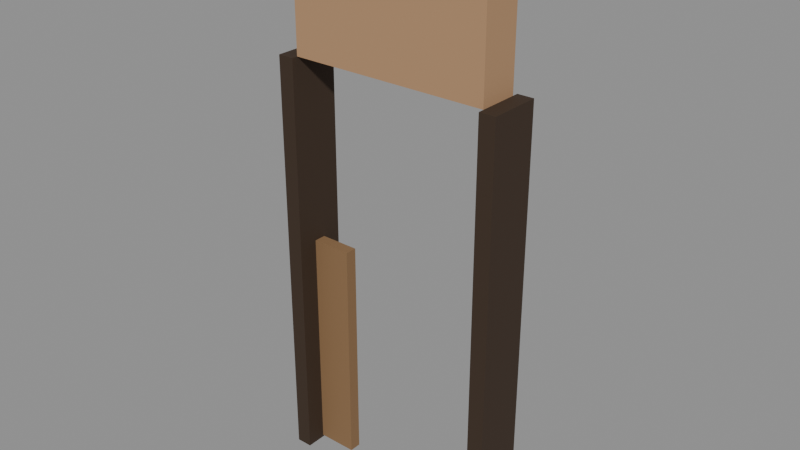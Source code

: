 # Source: ENV_Cabin_Door_A_Broken.blend  (saved by Blender 5.2.44; exported with 4.5.12 LTS)
import bpy
from mathutils import Matrix  # noqa: F401  (used for matrix-valued properties, if any)

bpy.ops.wm.read_factory_settings(use_empty=True)
scene = bpy.context.scene
scene.name = 'Scene'

# ---- collections
col_assets = bpy.data.collections.new('Assets'); scene.collection.children.link(col_assets)

# ---- materials (node trees are filled in below, after node groups)
mat_mat_wood_door = bpy.data.materials.new('MAT_Wood_Door')
mat_mat_wood_trim = bpy.data.materials.new('MAT_Wood_Trim')
mat_mat_wood_cabin_ext = bpy.data.materials.new('MAT_Wood_Cabin_Ext')

# ---- material node trees
mat_mat_wood_door.use_nodes = True; mat_mat_wood_door.node_tree.nodes.clear()
_N = mat_mat_wood_door.node_tree.nodes; _L = mat_mat_wood_door.node_tree.links
n0 = _N.new('ShaderNodeBsdfPrincipled'); n0.name = 'Principled BSDF'; n0.location = (-200, 100)
n0.inputs[0].default_value = (0.2542, 0.1441, 0.0648, 1.0)
n0.inputs[2].default_value = 0.75
n0.inputs[10].default_value = 0.005
n1 = _N.new('ShaderNodeOutputMaterial'); n1.name = 'Material Output'; n1.location = (200, 100)
_L.new(n0.outputs[0], n1.inputs[0])
n1.is_active_output = True
mat_mat_wood_trim.use_nodes = True; mat_mat_wood_trim.node_tree.nodes.clear()
_N = mat_mat_wood_trim.node_tree.nodes; _L = mat_mat_wood_trim.node_tree.links
n0 = _N.new('ShaderNodeBsdfPrincipled'); n0.name = 'Principled BSDF'; n0.location = (-200, 100)
n0.inputs[0].default_value = (0.04231, 0.02315, 0.01161, 1.0)
n0.inputs[2].default_value = 0.8
n0.inputs[10].default_value = 0.005
n1 = _N.new('ShaderNodeOutputMaterial'); n1.name = 'Material Output'; n1.location = (200, 100)
_L.new(n0.outputs[0], n1.inputs[0])
n1.is_active_output = True
mat_mat_wood_cabin_ext.use_nodes = True; mat_mat_wood_cabin_ext.node_tree.nodes.clear()
_N = mat_mat_wood_cabin_ext.node_tree.nodes; _L = mat_mat_wood_cabin_ext.node_tree.links
n0 = _N.new('ShaderNodeBsdfPrincipled'); n0.name = 'Principled BSDF'; n0.location = (-200, 100)
n0.inputs[0].default_value = (0.4342, 0.2542, 0.1329, 1.0)
n0.inputs[2].default_value = 0.85
n0.inputs[10].default_value = 0.005
n1 = _N.new('ShaderNodeOutputMaterial'); n1.name = 'Material Output'; n1.location = (200, 100)
_L.new(n0.outputs[0], n1.inputs[0])
n1.is_active_output = True

# ---- meshes
me_env_cabin_door_a_broken_stub_mesh = bpy.data.meshes.new('ENV_Cabin_Door_A_Broken_Stub_Mesh')
me_env_cabin_door_a_broken_stub_mesh.from_pydata([(0.0, -0.03, 0.0105), (0.0, -0.03, 1.165), (0.0, 0.03, 0.0105), (0.0, 0.03, 1.165), (0.2, -0.03, 0.0105), (0.2, -0.03, 1.165), (0.2, 0.03, 0.0105), (0.2, 0.03, 1.165)], [], [(0, 1, 3, 2), (2, 3, 7, 6), (6, 7, 5, 4), (4, 5, 1, 0), (2, 6, 4, 0), (7, 3, 1, 5)])
me_env_cabin_door_a_broken_stub_mesh.materials.append(mat_mat_wood_door)
me_env_cabin_door_a_broken_stub_mesh.update()
me_env_cabin_door_a_broken_post0_mesh = bpy.data.meshes.new('ENV_Cabin_Door_A_Broken_Post0_Mesh')
me_env_cabin_door_a_broken_post0_mesh.from_pydata([(-0.08, -0.13, 0.0), (-0.08, -0.13, 2.1), (-0.08, 0.13, 0.0), (-0.08, 0.13, 2.1), (0.0, -0.13, 0.0), (0.0, -0.13, 2.1), (0.0, 0.13, 0.0), (0.0, 0.13, 2.1)], [], [(0, 1, 3, 2), (2, 3, 7, 6), (6, 7, 5, 4), (4, 5, 1, 0), (2, 6, 4, 0), (7, 3, 1, 5)])
me_env_cabin_door_a_broken_post0_mesh.materials.append(mat_mat_wood_trim)
me_env_cabin_door_a_broken_post0_mesh.update()
me_env_cabin_door_a_broken_post1_mesh = bpy.data.meshes.new('ENV_Cabin_Door_A_Broken_Post1_Mesh')
me_env_cabin_door_a_broken_post1_mesh.from_pydata([(1.0, -0.13, 0.0), (1.0, -0.13, 2.1), (1.0, 0.13, 0.0), (1.0, 0.13, 2.1), (1.08, -0.13, 0.0), (1.08, -0.13, 2.1), (1.08, 0.13, 0.0), (1.08, 0.13, 2.1)], [], [(0, 1, 3, 2), (2, 3, 7, 6), (6, 7, 5, 4), (4, 5, 1, 0), (2, 6, 4, 0), (7, 3, 1, 5)])
me_env_cabin_door_a_broken_post1_mesh.materials.append(mat_mat_wood_trim)
me_env_cabin_door_a_broken_post1_mesh.update()
me_env_cabin_door_a_broken_lintel_mesh = bpy.data.meshes.new('ENV_Cabin_Door_A_Broken_Lintel_Mesh')
me_env_cabin_door_a_broken_lintel_mesh.from_pydata([(0.0, -0.1, 2.1), (0.0, -0.1, 2.8), (0.0, 0.1, 2.1), (0.0, 0.1, 2.8), (1.0, -0.1, 2.1), (1.0, -0.1, 2.8), (1.0, 0.1, 2.1), (1.0, 0.1, 2.8)], [], [(0, 1, 3, 2), (2, 3, 7, 6), (6, 7, 5, 4), (4, 5, 1, 0), (2, 6, 4, 0), (7, 3, 1, 5)])
me_env_cabin_door_a_broken_lintel_mesh.materials.append(mat_mat_wood_cabin_ext)
me_env_cabin_door_a_broken_lintel_mesh.update()

# ---- objects
ob_env_cabin_door_a_broken = bpy.data.objects.new('ENV_Cabin_Door_A_Broken', None)
ob_env_cabin_door_a_broken_stub = bpy.data.objects.new('ENV_Cabin_Door_A_Broken_Stub', me_env_cabin_door_a_broken_stub_mesh)
ob_env_cabin_door_a_broken_post0 = bpy.data.objects.new('ENV_Cabin_Door_A_Broken_Post0', me_env_cabin_door_a_broken_post0_mesh)
ob_env_cabin_door_a_broken_post1 = bpy.data.objects.new('ENV_Cabin_Door_A_Broken_Post1', me_env_cabin_door_a_broken_post1_mesh)
ob_env_cabin_door_a_broken_lintel = bpy.data.objects.new('ENV_Cabin_Door_A_Broken_Lintel', me_env_cabin_door_a_broken_lintel_mesh)

# ---- transforms, parenting, visibility, modifiers, constraints
ob_env_cabin_door_a_broken.location = (0.0, 0.0, 0.0)
ob_env_cabin_door_a_broken.empty_display_size = 0.05
ob_env_cabin_door_a_broken_stub.parent = ob_env_cabin_door_a_broken
ob_env_cabin_door_a_broken_stub.location = (0.0, 0.0, 0.0)
ob_env_cabin_door_a_broken_post0.parent = ob_env_cabin_door_a_broken
ob_env_cabin_door_a_broken_post0.location = (0.0, 0.0, 0.0)
ob_env_cabin_door_a_broken_post1.parent = ob_env_cabin_door_a_broken
ob_env_cabin_door_a_broken_post1.location = (0.0, 0.0, 0.0)
ob_env_cabin_door_a_broken_lintel.parent = ob_env_cabin_door_a_broken
ob_env_cabin_door_a_broken_lintel.location = (0.0, 0.0, 0.0)

# ---- collection membership
col_assets.objects.link(ob_env_cabin_door_a_broken)
col_assets.objects.link(ob_env_cabin_door_a_broken_stub)
col_assets.objects.link(ob_env_cabin_door_a_broken_post0)
col_assets.objects.link(ob_env_cabin_door_a_broken_post1)
col_assets.objects.link(ob_env_cabin_door_a_broken_lintel)

# ---- scene / render settings (as saved in the file)
scene.frame_start = 1; scene.frame_end = 250; scene.frame_set(1)
scene.render.engine = 'BLENDER_EEVEE_NEXT'
scene.render.bake_bias = 0.0
scene.render.bake_samples = 0
scene.render.compositor_device = 'GPU'
scene.eevee.use_volume_custom_range = False
scene.eevee.fast_gi_thickness_near = 0.1
scene.eevee.fast_gi_thickness_far = 0.0
scene.eevee.ray_tracing_options.screen_trace_thickness = 0.1
bpy.context.view_layer.update()

# ---- added for rendering (the .blend has no active camera and no usable light): camera, sun + grey world if the file has none
cam_auto = bpy.data.cameras.new('AutoCamera')
cam_auto.lens = 50.0
cam_auto.sensor_width = 36.0
cam_auto.clip_end = 1000.0
ob_auto_camera = bpy.data.objects.new('AutoCamera', cam_auto)
scene.collection.objects.link(ob_auto_camera)
ob_auto_camera.location = (3.31445, -3.37734, 3.65156)
ob_auto_camera.rotation_euler = (1.09748, -7.21219e-08, 0.694738)
scene.camera = ob_auto_camera
light_auto_sun = bpy.data.lights.new('AutoSun', 'SUN')
light_auto_sun.energy = 3.0
light_auto_sun.angle = 0.0523599
ob_auto_sun = bpy.data.objects.new('AutoSun', light_auto_sun)
scene.collection.objects.link(ob_auto_sun)
ob_auto_sun.rotation_euler = (0.872665, 0.174533, 0.523599)
if scene.world is None:
    world_auto = bpy.data.worlds.new('AutoWorld')
    world_auto.color = (0.3, 0.3, 0.3)
    scene.world = world_auto
bpy.context.view_layer.update()
